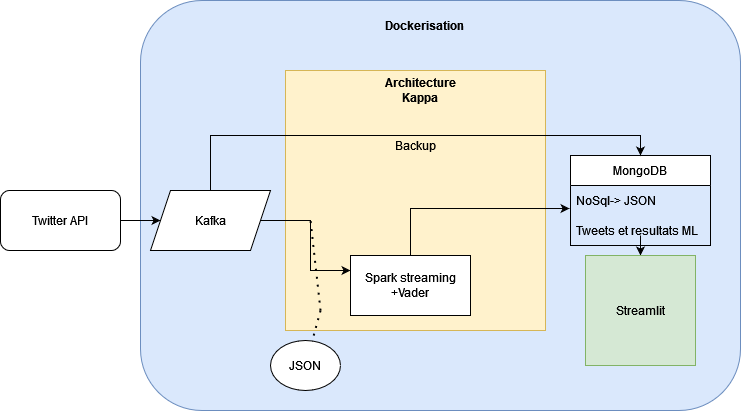

The diagram above was exported from draw.io. Its source (the exported page's mxGraphModel, read from the mxfile embedded in the PNG):
<mxGraphModel dx="1608" dy="1629" grid="1" gridSize="10" guides="1" tooltips="1" connect="1" arrows="1" fold="1" page="1" pageScale="1" pageWidth="827" pageHeight="1169" math="0" shadow="0">
  <root>
    <mxCell id="0" />
    <mxCell id="1" parent="0" />
    <mxCell id="u8HofkcqtYjXa9ul83Ks-32" value="" style="rounded=1;whiteSpace=wrap;html=1;fillColor=#dae8fc;strokeColor=#6c8ebf;" parent="1" vertex="1">
      <mxGeometry x="130" y="-40" width="600" height="410" as="geometry" />
    </mxCell>
    <mxCell id="u8HofkcqtYjXa9ul83Ks-29" value="" style="whiteSpace=wrap;html=1;aspect=fixed;fillColor=#fff2cc;strokeColor=#d6b656;" parent="1" vertex="1">
      <mxGeometry x="275" y="30" width="260" height="260" as="geometry" />
    </mxCell>
    <mxCell id="u8HofkcqtYjXa9ul83Ks-19" style="edgeStyle=orthogonalEdgeStyle;rounded=0;orthogonalLoop=1;jettySize=auto;html=1;startArrow=none;startFill=0;" parent="1" source="u8HofkcqtYjXa9ul83Ks-2" target="u8HofkcqtYjXa9ul83Ks-15" edge="1">
      <mxGeometry relative="1" as="geometry" />
    </mxCell>
    <mxCell id="u8HofkcqtYjXa9ul83Ks-2" value="MongoDB" style="swimlane;fontStyle=0;childLayout=stackLayout;horizontal=1;startSize=30;horizontalStack=0;resizeParent=1;resizeParentMax=0;resizeLast=0;collapsible=1;marginBottom=0;" parent="1" vertex="1">
      <mxGeometry x="560" y="115" width="140" height="90" as="geometry" />
    </mxCell>
    <mxCell id="u8HofkcqtYjXa9ul83Ks-4" value="NoSql-&gt; JSON" style="text;strokeColor=none;fillColor=none;align=left;verticalAlign=middle;spacingLeft=4;spacingRight=4;overflow=hidden;points=[[0,0.5],[1,0.5]];portConstraint=eastwest;rotatable=0;" parent="u8HofkcqtYjXa9ul83Ks-2" vertex="1">
      <mxGeometry y="30" width="140" height="30" as="geometry" />
    </mxCell>
    <mxCell id="u8HofkcqtYjXa9ul83Ks-21" value="Tweets et resultats ML" style="text;strokeColor=none;fillColor=none;align=left;verticalAlign=middle;spacingLeft=4;spacingRight=4;overflow=hidden;points=[[0,0.5],[1,0.5]];portConstraint=eastwest;rotatable=0;" parent="u8HofkcqtYjXa9ul83Ks-2" vertex="1">
      <mxGeometry y="60" width="140" height="30" as="geometry" />
    </mxCell>
    <mxCell id="u8HofkcqtYjXa9ul83Ks-20" style="edgeStyle=orthogonalEdgeStyle;rounded=0;orthogonalLoop=1;jettySize=auto;html=1;startArrow=none;startFill=0;" parent="1" source="u8HofkcqtYjXa9ul83Ks-6" target="u8HofkcqtYjXa9ul83Ks-7" edge="1">
      <mxGeometry relative="1" as="geometry" />
    </mxCell>
    <mxCell id="u8HofkcqtYjXa9ul83Ks-6" value="Twitter API" style="rounded=1;whiteSpace=wrap;html=1;" parent="1" vertex="1">
      <mxGeometry x="-10" y="150" width="120" height="60" as="geometry" />
    </mxCell>
    <mxCell id="u8HofkcqtYjXa9ul83Ks-18" style="edgeStyle=orthogonalEdgeStyle;rounded=0;orthogonalLoop=1;jettySize=auto;html=1;entryX=0;entryY=0.25;entryDx=0;entryDy=0;startArrow=none;startFill=0;" parent="1" source="u8HofkcqtYjXa9ul83Ks-7" target="u8HofkcqtYjXa9ul83Ks-12" edge="1">
      <mxGeometry relative="1" as="geometry" />
    </mxCell>
    <mxCell id="9skIn3EBKLDQN8PUWIJ--5" style="edgeStyle=orthogonalEdgeStyle;rounded=0;orthogonalLoop=1;jettySize=auto;html=1;entryX=0.5;entryY=0;entryDx=0;entryDy=0;" edge="1" parent="1" source="u8HofkcqtYjXa9ul83Ks-7" target="u8HofkcqtYjXa9ul83Ks-2">
      <mxGeometry relative="1" as="geometry">
        <Array as="points">
          <mxPoint x="200" y="95" />
          <mxPoint x="630" y="95" />
        </Array>
      </mxGeometry>
    </mxCell>
    <mxCell id="u8HofkcqtYjXa9ul83Ks-7" value="Kafka" style="shape=parallelogram;perimeter=parallelogramPerimeter;whiteSpace=wrap;html=1;fixedSize=1;" parent="1" vertex="1">
      <mxGeometry x="140" y="150" width="120" height="60" as="geometry" />
    </mxCell>
    <mxCell id="u8HofkcqtYjXa9ul83Ks-15" value="Streamlit" style="whiteSpace=wrap;html=1;aspect=fixed;fillColor=#d5e8d4;strokeColor=#82b366;" parent="1" vertex="1">
      <mxGeometry x="575" y="215" width="110" height="110" as="geometry" />
    </mxCell>
    <mxCell id="u8HofkcqtYjXa9ul83Ks-17" value="Architecture Kappa" style="text;html=1;strokeColor=none;fillColor=none;align=center;verticalAlign=middle;whiteSpace=wrap;rounded=0;fontStyle=1" parent="1" vertex="1">
      <mxGeometry x="360" y="20" width="100" height="60" as="geometry" />
    </mxCell>
    <mxCell id="u8HofkcqtYjXa9ul83Ks-23" value="" style="endArrow=none;dashed=1;html=1;dashPattern=1 3;strokeWidth=2;rounded=0;" parent="1" target="u8HofkcqtYjXa9ul83Ks-24" edge="1">
      <mxGeometry width="50" height="50" relative="1" as="geometry">
        <mxPoint x="310" y="270" as="sourcePoint" />
        <mxPoint x="310" y="180" as="targetPoint" />
      </mxGeometry>
    </mxCell>
    <mxCell id="u8HofkcqtYjXa9ul83Ks-24" value="JSON" style="ellipse;whiteSpace=wrap;html=1;" parent="1" vertex="1">
      <mxGeometry x="260" y="300" width="70" height="50" as="geometry" />
    </mxCell>
    <mxCell id="u8HofkcqtYjXa9ul83Ks-25" value="" style="endArrow=none;dashed=1;html=1;dashPattern=1 3;strokeWidth=2;rounded=0;" parent="1" edge="1">
      <mxGeometry width="50" height="50" relative="1" as="geometry">
        <mxPoint x="310" y="270" as="sourcePoint" />
        <mxPoint x="300" y="180" as="targetPoint" />
      </mxGeometry>
    </mxCell>
    <mxCell id="u8HofkcqtYjXa9ul83Ks-31" style="edgeStyle=orthogonalEdgeStyle;rounded=0;orthogonalLoop=1;jettySize=auto;html=1;entryX=-0.007;entryY=0.767;entryDx=0;entryDy=0;entryPerimeter=0;startArrow=none;startFill=0;" parent="1" source="u8HofkcqtYjXa9ul83Ks-12" target="u8HofkcqtYjXa9ul83Ks-4" edge="1">
      <mxGeometry relative="1" as="geometry" />
    </mxCell>
    <mxCell id="u8HofkcqtYjXa9ul83Ks-12" value="&lt;div&gt;Spark streaming&lt;/div&gt;&lt;div&gt;+Vader&lt;br&gt;&lt;/div&gt;" style="rounded=0;whiteSpace=wrap;html=1;" parent="1" vertex="1">
      <mxGeometry x="340" y="215" width="120" height="60" as="geometry" />
    </mxCell>
    <mxCell id="u8HofkcqtYjXa9ul83Ks-33" value="Dockerisation" style="text;html=1;strokeColor=none;fillColor=none;align=center;verticalAlign=middle;whiteSpace=wrap;rounded=0;fontStyle=1" parent="1" vertex="1">
      <mxGeometry x="384" y="-30" width="60" height="30" as="geometry" />
    </mxCell>
    <mxCell id="9skIn3EBKLDQN8PUWIJ--3" value="Backup" style="text;html=1;strokeColor=none;fillColor=none;align=center;verticalAlign=middle;whiteSpace=wrap;rounded=0;" vertex="1" parent="1">
      <mxGeometry x="375" y="90" width="60" height="30" as="geometry" />
    </mxCell>
  </root>
</mxGraphModel>